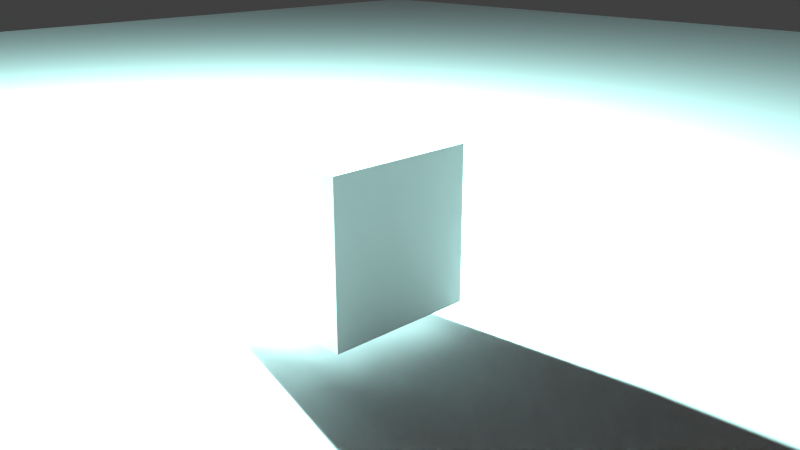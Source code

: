 # Source: cube-area-light.blend  (saved by Blender 2.70.0; exported with 4.5.12 LTS)
import bpy
from mathutils import Matrix  # noqa: F401  (used for matrix-valued properties, if any)

bpy.ops.wm.read_factory_settings(use_empty=True)
scene = bpy.context.scene
scene.name = 'Scene'

# ---- collections
col_collection_1 = bpy.data.collections.new('Collection 1'); scene.collection.children.link(col_collection_1)

# ---- materials (node trees are filled in below, after node groups)
mat_material = bpy.data.materials.new('Material')
mat_material.alpha_threshold = 0.0
mat_material.use_transparent_shadow = False
mat_material.diffuse_color = (0.8, 0.7849, 0.7962, 1.0)
mat_material.roughness = 0.5
mat_material.line_color = (0.0, 0.0, 0.0, 1.0)
mat_red = bpy.data.materials.new('Red')
mat_red.alpha_threshold = 0.0
mat_red.use_transparent_shadow = False
mat_red.diffuse_color = (0.8, 0.0, 0.02141, 1.0)
mat_red.roughness = 0.5
mat_red.line_color = (0.0, 0.0, 0.0, 1.0)

# ---- material node trees

# ---- world
world_world = bpy.data.worlds.new('World'); scene.world = world_world
world_world.color = (0.05088, 0.05088, 0.05088)
world_world.use_sun_shadow = False
world_world.sun_shadow_jitter_overblur = 0.0
world_world.cycles.sampling_method = 'MANUAL'
world_world.cycles.sample_map_resolution = 256

# ---- cameras
cam_camera = bpy.data.cameras.new('Camera')
cam_camera.clip_end = 100.0
cam_camera.lens = 35.0
cam_camera.sensor_width = 32.0
cam_camera.sensor_height = 18.0
cam_camera.ortho_scale = 7.314
cam_camera.dof.focus_distance = 0.0
cam_camera.dof.aperture_fstop = 128.0

# ---- lights
light_sun = bpy.data.lights.new('Sun', 'POINT')
light_sun.color = (0.5568, 1.0, 0.9489)
light_sun.transmission_factor = 0.0
light_sun.energy = 5e+04
light_sun.shadow_buffer_clip_start = 0.5
light_sun.shadow_soft_size = 0.1
light_sun.shadow_maximum_resolution = 0.006
light_sun.use_absolute_resolution = True
light_sun.cycles.use_multiple_importance_sampling = False

# ---- meshes
me_floor = bpy.data.meshes.new('Floor')
me_floor.from_pydata([(-1.0, -1.0, 0.0), (1.0, -1.0, 0.0), (-1.0, 1.0, 0.0), (1.0, 1.0, 0.0)], [], [(0, 1, 3, 2)])
me_floor.materials.append(mat_material)
me_floor.use_remesh_preserve_volume = False
me_floor.use_remesh_preserve_attributes = False
me_floor.use_mirror_vertex_groups = False
me_floor.update()
me_cube = bpy.data.meshes.new('Cube')
me_cube.from_pydata([(1.0, 1.0, -1.0), (1.0, -1.0, -1.0), (-1.0, -1.0, -1.0), (-1.0, 1.0, -1.0), (1.0, 1.0, 1.0), (1.0, -1.0, 1.0), (-1.0, -1.0, 1.0), (-1.0, 1.0, 1.0)], [], [(0, 1, 2, 3), (4, 7, 6, 5), (0, 4, 5, 1), (1, 5, 6, 2), (2, 6, 7, 3), (4, 0, 3, 7)])
me_cube.materials.append(None)
me_cube.materials.append(mat_red)
me_cube.use_remesh_preserve_volume = False
me_cube.use_remesh_preserve_attributes = False
me_cube.use_mirror_vertex_groups = False
me_cube.update()

# ---- objects
ob_sun = bpy.data.objects.new('Sun', light_sun)
ob_floor = bpy.data.objects.new('Floor', me_floor)
ob_cube = bpy.data.objects.new('Cube', me_cube)
ob_camera = bpy.data.objects.new('Camera', cam_camera)

# ---- transforms, parenting, visibility, modifiers, constraints
ob_sun.location = (-6.362, 0.5536, 4.895)
ob_sun.rotation_euler = (-0.03435, -0.6653, 0.4799)
ob_sun.lineart.crease_threshold = 0.0
ob_floor.location = (-12.52, 13.17, -0.3811)
ob_floor.rotation_euler = (-2.687e-07, 3.142, -2.029e-14)
ob_floor.scale = (-22.73, -22.73, -22.73)
ob_floor.lineart.crease_threshold = 0.0
ob_cube.location = (0.0, 0.0, 1.0)
ob_cube.lock_rotations_4d = False
ob_cube.empty_display_type = 'ARROWS'
ob_cube.lineart.crease_threshold = 0.0
ob_camera.location = (7.481, -6.508, 4.405)
ob_camera.rotation_euler = (1.239, 0.001051, 0.7866)
ob_camera.lock_rotations_4d = False
ob_camera.empty_display_type = 'ARROWS'
ob_camera.color = (0.0, 0.0, 0.0, 0.0)
ob_camera.display_type = 'WIRE'
ob_camera.lineart.crease_threshold = 0.0

# ---- collection membership
col_collection_1.objects.link(ob_sun)
col_collection_1.objects.link(ob_floor)
col_collection_1.objects.link(ob_cube)
col_collection_1.objects.link(ob_camera)

# ---- scene / render settings (as saved in the file)
scene.camera = ob_camera
scene.frame_start = 1; scene.frame_end = 250; scene.frame_set(1)
scene.render.engine = 'BLENDER_EEVEE_NEXT'
scene.render.resolution_percentage = 50
scene.render.dither_intensity = 0.0
scene.cycles.use_denoising = False
scene.cycles.samples = 10
scene.cycles.sampling_pattern = 'TABULATED_SOBOL'
scene.cycles.light_sampling_threshold = 0.0
scene.cycles.use_adaptive_sampling = False
scene.cycles.use_light_tree = False
scene.cycles.blur_glossy = 0.0
scene.cycles.volume_bounces = 1
scene.cycles.pixel_filter_type = 'GAUSSIAN'
scene.cycles.sample_clamp_indirect = 0.0
scene.view_settings.view_transform = 'Standard'
bpy.context.view_layer.update()
